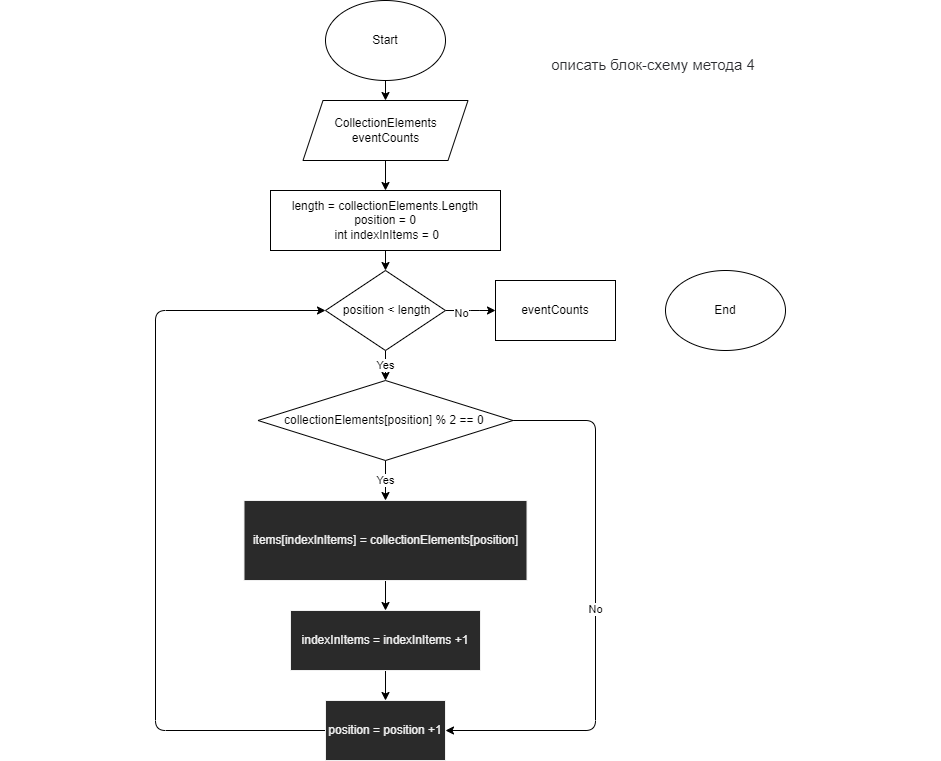

The diagram above was exported from draw.io. Its source (the exported page's mxGraphModel, read from the mxfile embedded in the PNG):
<mxGraphModel dx="469" dy="398" grid="1" gridSize="10" guides="1" tooltips="1" connect="1" arrows="1" fold="1" page="1" pageScale="1" pageWidth="827" pageHeight="1169" math="0" shadow="0">
  <root>
    <mxCell id="0" />
    <mxCell id="1" parent="0" />
    <mxCell id="4" style="edgeStyle=none;html=1;entryX=0.5;entryY=0;entryDx=0;entryDy=0;" parent="1" source="2" target="3" edge="1">
      <mxGeometry relative="1" as="geometry" />
    </mxCell>
    <mxCell id="2" value="Start" style="ellipse;whiteSpace=wrap;html=1;" parent="1" vertex="1">
      <mxGeometry x="330" y="10" width="120" height="80" as="geometry" />
    </mxCell>
    <mxCell id="8" value="" style="edgeStyle=none;html=1;" edge="1" parent="1" source="3" target="7">
      <mxGeometry relative="1" as="geometry" />
    </mxCell>
    <mxCell id="3" value="CollectionElements&lt;br&gt;eventCounts" style="shape=parallelogram;perimeter=parallelogramPerimeter;whiteSpace=wrap;html=1;fixedSize=1;" parent="1" vertex="1">
      <mxGeometry x="307.5" y="110" width="165" height="60" as="geometry" />
    </mxCell>
    <mxCell id="5" value="End" style="ellipse;whiteSpace=wrap;html=1;" parent="1" vertex="1">
      <mxGeometry x="670" y="280" width="120" height="80" as="geometry" />
    </mxCell>
    <mxCell id="14" style="edgeStyle=none;html=1;entryX=0.5;entryY=0;entryDx=0;entryDy=0;" edge="1" parent="1" source="7" target="9">
      <mxGeometry relative="1" as="geometry" />
    </mxCell>
    <mxCell id="7" value="length = collectionElements.Length&lt;br&gt;&lt;div&gt;position = 0&lt;/div&gt;&lt;div&gt;&lt;span&gt;&amp;nbsp;int indexInItems = 0&lt;/span&gt;&lt;/div&gt;&lt;pre style=&quot;line-height: 1.2em ; margin-top: 0px ; margin-bottom: 0px ; color: rgb(0 , 0 , 0) ; width: 107ch&quot;&gt;&lt;/pre&gt;&lt;pre style=&quot;line-height: 1.2em ; margin-top: 0px ; margin-bottom: 0px ; color: rgb(0 , 0 , 0) ; width: 107ch&quot;&gt;&lt;/pre&gt;" style="whiteSpace=wrap;html=1;" vertex="1" parent="1">
      <mxGeometry x="275" y="200" width="230" height="60" as="geometry" />
    </mxCell>
    <mxCell id="12" value="Yes" style="edgeStyle=none;html=1;" edge="1" parent="1" source="9" target="11">
      <mxGeometry relative="1" as="geometry" />
    </mxCell>
    <mxCell id="27" value="" style="edgeStyle=elbowEdgeStyle;html=1;" edge="1" parent="1" source="9" target="26">
      <mxGeometry relative="1" as="geometry" />
    </mxCell>
    <mxCell id="28" value="No" style="edgeLabel;html=1;align=center;verticalAlign=middle;resizable=0;points=[];" vertex="1" connectable="0" parent="27">
      <mxGeometry x="-0.4" y="-2" relative="1" as="geometry">
        <mxPoint as="offset" />
      </mxGeometry>
    </mxCell>
    <mxCell id="9" value="&amp;nbsp;position &amp;lt; length" style="rhombus;whiteSpace=wrap;html=1;" vertex="1" parent="1">
      <mxGeometry x="330" y="280" width="120" height="80" as="geometry" />
    </mxCell>
    <mxCell id="16" value="Yes" style="edgeStyle=none;html=1;" edge="1" parent="1" source="11" target="15">
      <mxGeometry relative="1" as="geometry" />
    </mxCell>
    <mxCell id="24" value="No" style="edgeStyle=elbowEdgeStyle;html=1;entryX=1;entryY=0.5;entryDx=0;entryDy=0;" edge="1" parent="1" source="11" target="21">
      <mxGeometry relative="1" as="geometry">
        <mxPoint x="630" y="670" as="targetPoint" />
        <Array as="points">
          <mxPoint x="600" y="610" />
        </Array>
      </mxGeometry>
    </mxCell>
    <mxCell id="11" value="collectionElements[position] % 2 == 0&amp;nbsp;" style="rhombus;whiteSpace=wrap;html=1;" vertex="1" parent="1">
      <mxGeometry x="262.5" y="390" width="255" height="80" as="geometry" />
    </mxCell>
    <mxCell id="20" value="" style="edgeStyle=none;html=1;" edge="1" parent="1" source="15" target="19">
      <mxGeometry relative="1" as="geometry" />
    </mxCell>
    <mxCell id="15" value="items[indexInItems] = collectionElements[position]&lt;pre style=&quot;line-height: 1.2em ; margin-top: 0px ; margin-bottom: 0px ; color: rgb(0 , 0 , 0) ; width: 107ch&quot;&gt;&lt;/pre&gt;" style="rounded=0;whiteSpace=wrap;html=1;fontFamily=Helvetica;fontSize=12;fontColor=rgb(240, 240, 240);align=center;strokeColor=rgb(240, 240, 240);fillColor=rgb(42, 42, 42);" vertex="1" parent="1">
      <mxGeometry x="248.5" y="510" width="283" height="80" as="geometry" />
    </mxCell>
    <mxCell id="22" value="" style="edgeStyle=none;html=1;" edge="1" parent="1" source="19" target="21">
      <mxGeometry relative="1" as="geometry" />
    </mxCell>
    <mxCell id="19" value="indexInItems =&amp;nbsp;indexInItems +1" style="whiteSpace=wrap;html=1;fillColor=rgb(42, 42, 42);strokeColor=rgb(240, 240, 240);fontColor=rgb(240, 240, 240);rounded=0;" vertex="1" parent="1">
      <mxGeometry x="295" y="620" width="190" height="60" as="geometry" />
    </mxCell>
    <mxCell id="25" style="edgeStyle=elbowEdgeStyle;html=1;entryX=0;entryY=0.5;entryDx=0;entryDy=0;" edge="1" parent="1" source="21" target="9">
      <mxGeometry relative="1" as="geometry">
        <mxPoint x="130" y="430" as="targetPoint" />
        <Array as="points">
          <mxPoint x="160" y="390" />
        </Array>
      </mxGeometry>
    </mxCell>
    <mxCell id="21" value="&lt;span&gt;position =&amp;nbsp;&lt;/span&gt;position +1" style="whiteSpace=wrap;html=1;fillColor=rgb(42, 42, 42);strokeColor=rgb(240, 240, 240);fontColor=rgb(240, 240, 240);rounded=0;" vertex="1" parent="1">
      <mxGeometry x="330" y="710" width="120" height="60" as="geometry" />
    </mxCell>
    <mxCell id="26" value="eventCounts&lt;pre style=&quot;line-height: 1.2em ; margin-top: 0px ; margin-bottom: 0px ; color: rgb(0 , 0 , 0) ; width: 107ch&quot;&gt;&lt;/pre&gt;" style="whiteSpace=wrap;html=1;" vertex="1" parent="1">
      <mxGeometry x="500" y="290" width="120" height="60" as="geometry" />
    </mxCell>
    <mxCell id="29" value="&#10;&#10;&lt;span style=&quot;color: rgb(44, 45, 48); font-family: roboto, &amp;quot;san francisco&amp;quot;, &amp;quot;helvetica neue&amp;quot;, helvetica, arial; font-size: 15px; font-style: normal; font-weight: 400; letter-spacing: normal; text-indent: 0px; text-transform: none; word-spacing: 0px; background-color: rgb(255, 255, 255); display: inline; float: none;&quot;&gt;&lt;span&gt;&amp;nbsp;&lt;/span&gt;описать блок-схему метода 4&lt;/span&gt;&#10;&#10;" style="text;whiteSpace=wrap;html=1;" vertex="1" parent="1">
      <mxGeometry x="550" y="30" width="230" height="30" as="geometry" />
    </mxCell>
  </root>
</mxGraphModel>